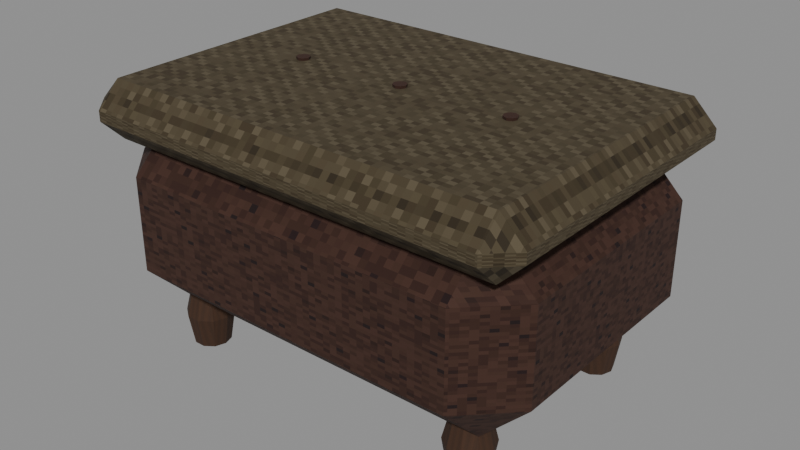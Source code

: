# Source: level_lived_ottoman.blend  (saved by Blender 5.0.118; exported with 4.5.12 LTS)
import bpy
from mathutils import Matrix  # noqa: F401  (used for matrix-valued properties, if any)

bpy.ops.wm.read_factory_settings(use_empty=True)
scene = bpy.context.scene
scene.name = 'Scene'

# ---- images (referenced by path relative to the original .blend; pixels are not part of the script)
import os
ASSET_DIR = os.environ.get("B2B_ASSET_DIR", "")  # directory of the original .blend (textures are referenced by path, not embedded)
HERE = os.path.dirname(os.path.abspath(__file__))  # packed textures are extracted next to this script under _unpacked/

def load_image(name, relpath, width, height, colorspace="sRGB"):
    """Load a texture the original file referenced (path relative to the .blend, or extracted next to this script)."""
    p = next((c for c in (os.path.join(HERE, relpath), os.path.join(ASSET_DIR, relpath)) if relpath and os.path.exists(c)), "")
    if p:
        img = bpy.data.images.load(p, check_existing=True)
        img.name = name
    else:  # same state as the original file: an image datablock whose file is absent (Cycles renders it pink)
        img = bpy.data.images.new(name, width, height)
        img.source = "FILE"
        img.filepath = "//" + (relpath or name)
    img.colorspace_settings.name = colorspace
    return img
img_original_leather_diffuse = load_image('Original leather diffuse', '_unpacked/Original_leather_diffuse.3a7e801d.png', 64, 64, 'sRGB')
img_original_cloth_diffuse = load_image('Original cloth diffuse', '_unpacked/Original_cloth_diffuse.c932d9b2.png', 64, 64, 'sRGB')
img_original_oak_diffuse = load_image('Original oak diffuse', '_unpacked/Original_oak_diffuse.ce2c759f.png', 64, 64, 'sRGB')

# ---- materials (node trees are filled in below, after node groups)
mat_rebuild_original_leather = bpy.data.materials.new('Rebuild Original leather')
mat_rebuild_original_cloth = bpy.data.materials.new('Rebuild Original cloth')
mat_rebuild_original_oak = bpy.data.materials.new('Rebuild Original oak')

# ---- material node trees
mat_rebuild_original_leather.use_nodes = True; mat_rebuild_original_leather.node_tree.nodes.clear()
_N = mat_rebuild_original_leather.node_tree.nodes; _L = mat_rebuild_original_leather.node_tree.links
n0 = _N.new('ShaderNodeBsdfPrincipled'); n0.name = 'Principled BSDF'; n0.location = (-200, 100)
n0.inputs[2].default_value = 0.88
n1 = _N.new('ShaderNodeOutputMaterial'); n1.name = 'Material Output'; n1.location = (200, 100)
n2 = _N.new('ShaderNodeTexImage'); n2.name = 'Image Texture'; n2.location = (0, 0)
n2.image = img_original_leather_diffuse
n2.interpolation = 'Closest'
_L.new(n0.outputs[0], n1.inputs[0])
_L.new(n2.outputs[0], n0.inputs[0])
n1.is_active_output = True
mat_rebuild_original_cloth.use_nodes = True; mat_rebuild_original_cloth.node_tree.nodes.clear()
_N = mat_rebuild_original_cloth.node_tree.nodes; _L = mat_rebuild_original_cloth.node_tree.links
n0 = _N.new('ShaderNodeBsdfPrincipled'); n0.name = 'Principled BSDF'; n0.location = (-200, 100)
n0.inputs[2].default_value = 0.88
n1 = _N.new('ShaderNodeOutputMaterial'); n1.name = 'Material Output'; n1.location = (200, 100)
n2 = _N.new('ShaderNodeTexImage'); n2.name = 'Image Texture'; n2.location = (0, 0)
n2.image = img_original_cloth_diffuse
n2.interpolation = 'Closest'
_L.new(n0.outputs[0], n1.inputs[0])
_L.new(n2.outputs[0], n0.inputs[0])
n1.is_active_output = True
mat_rebuild_original_oak.use_nodes = True; mat_rebuild_original_oak.node_tree.nodes.clear()
_N = mat_rebuild_original_oak.node_tree.nodes; _L = mat_rebuild_original_oak.node_tree.links
n0 = _N.new('ShaderNodeBsdfPrincipled'); n0.name = 'Principled BSDF'; n0.location = (-200, 100)
n0.inputs[2].default_value = 0.88
n1 = _N.new('ShaderNodeOutputMaterial'); n1.name = 'Material Output'; n1.location = (200, 100)
n2 = _N.new('ShaderNodeTexImage'); n2.name = 'Image Texture'; n2.location = (0, 0)
n2.image = img_original_oak_diffuse
n2.interpolation = 'Closest'
_L.new(n0.outputs[0], n1.inputs[0])
_L.new(n2.outputs[0], n0.inputs[0])
n1.is_active_output = True

# ---- meshes
me_cube = bpy.data.meshes.new('Cube')
me_cube.from_pydata([(-0.33, -0.21, 0.09), (-0.33, -0.3, 0.18), (-0.42, -0.21, 0.18), (-0.33, -0.3, 0.36), (-0.33, -0.21, 0.45), (-0.42, -0.21, 0.36), (-0.33, 0.21, 0.09), (-0.42, 0.21, 0.18), (-0.33, 0.3, 0.18), (-0.33, 0.21, 0.45), (-0.33, 0.3, 0.36), (-0.42, 0.21, 0.36), (0.33, -0.21, 0.09), (0.42, -0.21, 0.18), (0.33, -0.3, 0.18), (0.33, -0.21, 0.45), (0.33, -0.3, 0.36), (0.42, -0.21, 0.36), (0.33, 0.21, 0.09), (0.33, 0.3, 0.18), (0.42, 0.21, 0.18), (0.33, 0.21, 0.45), (0.42, 0.21, 0.36), (0.33, 0.3, 0.36), (-0.39, -0.27, 0.405), (-0.39, -0.315, 0.45), (-0.435, -0.27, 0.45), (-0.39, -0.315, 0.47), (-0.39, -0.27, 0.515), (-0.435, -0.27, 0.47), (-0.39, 0.27, 0.405), (-0.435, 0.27, 0.45), (-0.39, 0.315, 0.45), (-0.39, 0.27, 0.515), (-0.39, 0.315, 0.47), (-0.435, 0.27, 0.47), (0.39, -0.27, 0.405), (0.435, -0.27, 0.45), (0.39, -0.315, 0.45), (0.39, -0.27, 0.515), (0.39, -0.315, 0.47), (0.435, -0.27, 0.47), (0.39, 0.27, 0.405), (0.39, 0.315, 0.45), (0.435, 0.27, 0.45), (0.39, 0.27, 0.515), (0.435, 0.27, 0.47), (0.39, 0.315, 0.47), (-0.265, -0.19, 0.0), (-0.2717, -0.1694, 0.0), (-0.2892, -0.1567, 0.0), (-0.3108, -0.1567, 0.0), (-0.3283, -0.1694, 0.0), (-0.335, -0.19, 0.0), (-0.3283, -0.2106, 0.0), (-0.3108, -0.2233, 0.0), (-0.2892, -0.2233, 0.0), (-0.2717, -0.2106, 0.0), (-0.255, -0.19, 0.06), (-0.2636, -0.1635, 0.06), (-0.2861, -0.1472, 0.06), (-0.3139, -0.1472, 0.06), (-0.3364, -0.1635, 0.06), (-0.345, -0.19, 0.06), (-0.3364, -0.2165, 0.06), (-0.3139, -0.2328, 0.06), (-0.2861, -0.2328, 0.06), (-0.2636, -0.2165, 0.06), (-0.27, -0.19, 0.12), (-0.2757, -0.1724, 0.12), (-0.2907, -0.1615, 0.12), (-0.3093, -0.1615, 0.12), (-0.3243, -0.1724, 0.12), (-0.33, -0.19, 0.12), (-0.3243, -0.2076, 0.12), (-0.3093, -0.2185, 0.12), (-0.2907, -0.2185, 0.12), (-0.2757, -0.2076, 0.12), (-0.265, 0.19, 0.0), (-0.2717, 0.2106, 0.0), (-0.2892, 0.2233, 0.0), (-0.3108, 0.2233, 0.0), (-0.3283, 0.2106, 0.0), (-0.335, 0.19, 0.0), (-0.3283, 0.1694, 0.0), (-0.3108, 0.1567, 0.0), (-0.2892, 0.1567, 0.0), (-0.2717, 0.1694, 0.0), (-0.255, 0.19, 0.06), (-0.2636, 0.2165, 0.06), (-0.2861, 0.2328, 0.06), (-0.3139, 0.2328, 0.06), (-0.3364, 0.2165, 0.06), (-0.345, 0.19, 0.06), (-0.3364, 0.1635, 0.06), (-0.3139, 0.1472, 0.06), (-0.2861, 0.1472, 0.06), (-0.2636, 0.1635, 0.06), (-0.27, 0.19, 0.12), (-0.2757, 0.2076, 0.12), (-0.2907, 0.2185, 0.12), (-0.3093, 0.2185, 0.12), (-0.3243, 0.2076, 0.12), (-0.33, 0.19, 0.12), (-0.3243, 0.1724, 0.12), (-0.3093, 0.1615, 0.12), (-0.2907, 0.1615, 0.12), (-0.2757, 0.1724, 0.12), (0.335, -0.19, 0.0), (0.3283, -0.1694, 0.0), (0.3108, -0.1567, 0.0), (0.2892, -0.1567, 0.0), (0.2717, -0.1694, 0.0), (0.265, -0.19, 0.0), (0.2717, -0.2106, 0.0), (0.2892, -0.2233, 0.0), (0.3108, -0.2233, 0.0), (0.3283, -0.2106, 0.0), (0.345, -0.19, 0.06), (0.3364, -0.1635, 0.06), (0.3139, -0.1472, 0.06), (0.2861, -0.1472, 0.06), (0.2636, -0.1635, 0.06), (0.255, -0.19, 0.06), (0.2636, -0.2165, 0.06), (0.2861, -0.2328, 0.06), (0.3139, -0.2328, 0.06), (0.3364, -0.2165, 0.06), (0.33, -0.19, 0.12), (0.3243, -0.1724, 0.12), (0.3093, -0.1615, 0.12), (0.2907, -0.1615, 0.12), (0.2757, -0.1724, 0.12), (0.27, -0.19, 0.12), (0.2757, -0.2076, 0.12), (0.2907, -0.2185, 0.12), (0.3093, -0.2185, 0.12), (0.3243, -0.2076, 0.12), (0.335, 0.19, 0.0), (0.3283, 0.2106, 0.0), (0.3108, 0.2233, 0.0), (0.2892, 0.2233, 0.0), (0.2717, 0.2106, 0.0), (0.265, 0.19, 0.0), (0.2717, 0.1694, 0.0), (0.2892, 0.1567, 0.0), (0.3108, 0.1567, 0.0), (0.3283, 0.1694, 0.0), (0.345, 0.19, 0.06), (0.3364, 0.2165, 0.06), (0.3139, 0.2328, 0.06), (0.2861, 0.2328, 0.06), (0.2636, 0.2165, 0.06), (0.255, 0.19, 0.06), (0.2636, 0.1635, 0.06), (0.2861, 0.1472, 0.06), (0.3139, 0.1472, 0.06), (0.3364, 0.1635, 0.06), (0.33, 0.19, 0.12), (0.3243, 0.2076, 0.12), (0.3093, 0.2185, 0.12), (0.2907, 0.2185, 0.12), (0.2757, 0.2076, 0.12), (0.27, 0.19, 0.12), (0.2757, 0.1724, 0.12), (0.2907, 0.1615, 0.12), (0.3093, 0.1615, 0.12), (0.3243, 0.1724, 0.12), (-0.208, 0.0, 0.514), (-0.2115, 0.008485, 0.514), (-0.22, 0.012, 0.514), (-0.2285, 0.008485, 0.514), (-0.232, 1.47e-18, 0.514), (-0.2285, -0.008485, 0.514), (-0.22, -0.012, 0.514), (-0.2115, -0.008485, 0.514), (-0.207, 0.0, 0.52), (-0.2108, 0.009192, 0.52), (-0.22, 0.013, 0.52), (-0.2292, 0.009192, 0.52), (-0.233, 1.592e-18, 0.52), (-0.2292, -0.009192, 0.52), (-0.22, -0.013, 0.52), (-0.2108, -0.009192, 0.52), (0.012, 0.0, 0.514), (0.008485, 0.008485, 0.514), (7.348e-19, 0.012, 0.514), (-0.008485, 0.008485, 0.514), (-0.012, 1.47e-18, 0.514), (-0.008485, -0.008485, 0.514), (-2.204e-18, -0.012, 0.514), (0.008485, -0.008485, 0.514), (0.013, 0.0, 0.52), (0.009192, 0.009192, 0.52), (7.96e-19, 0.013, 0.52), (-0.009192, 0.009192, 0.52), (-0.013, 1.592e-18, 0.52), (-0.009192, -0.009192, 0.52), (-2.388e-18, -0.013, 0.52), (0.009192, -0.009192, 0.52), (0.232, 0.0, 0.514), (0.2285, 0.008485, 0.514), (0.22, 0.012, 0.514), (0.2115, 0.008485, 0.514), (0.208, 1.47e-18, 0.514), (0.2115, -0.008485, 0.514), (0.22, -0.012, 0.514), (0.2285, -0.008485, 0.514), (0.233, 0.0, 0.52), (0.2292, 0.009192, 0.52), (0.22, 0.013, 0.52), (0.2108, 0.009192, 0.52), (0.207, 1.592e-18, 0.52), (0.2108, -0.009192, 0.52), (0.22, -0.013, 0.52), (0.2292, -0.009192, 0.52)], [], [(0, 1, 2), (3, 4, 5), (6, 7, 8), (9, 10, 11), (12, 13, 14), (15, 16, 17), (18, 19, 20), (21, 22, 23), (6, 0, 2, 7), (1, 3, 5, 2), (4, 9, 11, 5), (10, 8, 7, 11), (18, 6, 8, 19), (9, 21, 23, 10), (22, 20, 19, 23), (12, 18, 20, 13), (21, 15, 17, 22), (16, 14, 13, 17), (0, 12, 14, 1), (15, 4, 3, 16), (6, 18, 12, 0), (2, 5, 11, 7), (14, 16, 3, 1), (21, 9, 4, 15), (8, 10, 23, 19), (20, 22, 17, 13), (24, 25, 26), (27, 28, 29), (30, 31, 32), (33, 34, 35), (36, 37, 38), (39, 40, 41), (42, 43, 44), (45, 46, 47), (30, 24, 26, 31), (25, 27, 29, 26), (28, 33, 35, 29), (34, 32, 31, 35), (42, 30, 32, 43), (33, 45, 47, 34), (46, 44, 43, 47), (36, 42, 44, 37), (45, 39, 41, 46), (40, 38, 37, 41), (24, 36, 38, 25), (39, 28, 27, 40), (30, 42, 36, 24), (26, 29, 35, 31), (38, 40, 27, 25), (45, 33, 28, 39), (32, 34, 47, 43), (44, 46, 41, 37), (48, 49, 59, 58), (49, 50, 60, 59), (50, 51, 61, 60), (51, 52, 62, 61), (52, 53, 63, 62), (53, 54, 64, 63), (54, 55, 65, 64), (55, 56, 66, 65), (56, 57, 67, 66), (57, 48, 58, 67), (58, 59, 69, 68), (59, 60, 70, 69), (60, 61, 71, 70), (61, 62, 72, 71), (62, 63, 73, 72), (63, 64, 74, 73), (64, 65, 75, 74), (65, 66, 76, 75), (66, 67, 77, 76), (67, 58, 68, 77), (57, 56, 55, 54, 53, 52, 51, 50, 49, 48), (68, 69, 70, 71, 72, 73, 74, 75, 76, 77), (78, 79, 89, 88), (79, 80, 90, 89), (80, 81, 91, 90), (81, 82, 92, 91), (82, 83, 93, 92), (83, 84, 94, 93), (84, 85, 95, 94), (85, 86, 96, 95), (86, 87, 97, 96), (87, 78, 88, 97), (88, 89, 99, 98), (89, 90, 100, 99), (90, 91, 101, 100), (91, 92, 102, 101), (92, 93, 103, 102), (93, 94, 104, 103), (94, 95, 105, 104), (95, 96, 106, 105), (96, 97, 107, 106), (97, 88, 98, 107), (87, 86, 85, 84, 83, 82, 81, 80, 79, 78), (98, 99, 100, 101, 102, 103, 104, 105, 106, 107), (108, 109, 119, 118), (109, 110, 120, 119), (110, 111, 121, 120), (111, 112, 122, 121), (112, 113, 123, 122), (113, 114, 124, 123), (114, 115, 125, 124), (115, 116, 126, 125), (116, 117, 127, 126), (117, 108, 118, 127), (118, 119, 129, 128), (119, 120, 130, 129), (120, 121, 131, 130), (121, 122, 132, 131), (122, 123, 133, 132), (123, 124, 134, 133), (124, 125, 135, 134), (125, 126, 136, 135), (126, 127, 137, 136), (127, 118, 128, 137), (117, 116, 115, 114, 113, 112, 111, 110, 109, 108), (128, 129, 130, 131, 132, 133, 134, 135, 136, 137), (138, 139, 149, 148), (139, 140, 150, 149), (140, 141, 151, 150), (141, 142, 152, 151), (142, 143, 153, 152), (143, 144, 154, 153), (144, 145, 155, 154), (145, 146, 156, 155), (146, 147, 157, 156), (147, 138, 148, 157), (148, 149, 159, 158), (149, 150, 160, 159), (150, 151, 161, 160), (151, 152, 162, 161), (152, 153, 163, 162), (153, 154, 164, 163), (154, 155, 165, 164), (155, 156, 166, 165), (156, 157, 167, 166), (157, 148, 158, 167), (147, 146, 145, 144, 143, 142, 141, 140, 139, 138), (158, 159, 160, 161, 162, 163, 164, 165, 166, 167), (168, 169, 177, 176), (169, 170, 178, 177), (170, 171, 179, 178), (171, 172, 180, 179), (172, 173, 181, 180), (173, 174, 182, 181), (174, 175, 183, 182), (175, 168, 176, 183), (175, 174, 173, 172, 171, 170, 169, 168), (176, 177, 178, 179, 180, 181, 182, 183), (184, 185, 193, 192), (185, 186, 194, 193), (186, 187, 195, 194), (187, 188, 196, 195), (188, 189, 197, 196), (189, 190, 198, 197), (190, 191, 199, 198), (191, 184, 192, 199), (191, 190, 189, 188, 187, 186, 185, 184), (192, 193, 194, 195, 196, 197, 198, 199), (200, 201, 209, 208), (201, 202, 210, 209), (202, 203, 211, 210), (203, 204, 212, 211), (204, 205, 213, 212), (205, 206, 214, 213), (206, 207, 215, 214), (207, 200, 208, 215), (207, 206, 205, 204, 203, 202, 201, 200), (208, 209, 210, 211, 212, 213, 214, 215)])
me_cube.polygons.foreach_set('material_index', [0, 0, 0, 0, 0, 0, 0, 0, 0, 0, 0, 0, 0, 0, 0, 0, 0, 0, 0, 0, 0, 0, 0, 0, 0, 0, 1, 1, 1, 1, 1, 1, 1, 1, 1, 1, 1, 1, 1, 1, 1, 1, 1, 1, 1, 1, 1, 1, 1, 1, 1, 1, 2, 2, 2, 2, 2, 2, 2, 2, 2, 2, 2, 2, 2, 2, 2, 2, 2, 2, 2, 2, 2, 2, 2, 2, 2, 2, 2, 2, 2, 2, 2, 2, 2, 2, 2, 2, 2, 2, 2, 2, 2, 2, 2, 2, 2, 2, 2, 2, 2, 2, 2, 2, 2, 2, 2, 2, 2, 2, 2, 2, 2, 2, 2, 2, 2, 2, 2, 2, 2, 2, 2, 2, 2, 2, 2, 2, 2, 2, 2, 2, 2, 2, 2, 2, 2, 2, 2, 2, 0, 0, 0, 0, 0, 0, 0, 0, 0, 0, 0, 0, 0, 0, 0, 0, 0, 0, 0, 0, 0, 0, 0, 0, 0, 0, 0, 0, 0, 0])
_uv = me_cube.uv_layers.new(name='UVMap')
_uv.uv.foreach_set('vector', [0.1675, 0.025, 0.025, 0.2625, 0.1675, 0.2625, 0.025, 0.7375, 0.1675, 0.975, 0.1675, 0.7375, 0.8325, 0.025, 0.8325, 0.2625, 0.975, 0.2625, 0.8325, 0.975, 0.975, 0.7375, 0.8325, 0.7375, 0.1675, 0.025, 0.1675, 0.2625, 0.025, 0.2625, 0.1675, 0.975, 0.025, 0.7375, 0.1675, 0.7375, 0.8325, 0.025, 0.975, 0.2625, 0.8325, 0.2625, 0.8325, 0.975, 0.8325, 0.7375, 0.975, 0.7375, 0.8325, 0.025, 0.1675, 0.025, 0.1675, 0.2625, 0.8325, 0.2625, 0.025, 0.2625, 0.025, 0.7375, 0.1675, 0.7375, 0.1675, 0.2625, 0.1675, 0.975, 0.8325, 0.975, 0.8325, 0.7375, 0.1675, 0.7375, 0.975, 0.7375, 0.975, 0.2625, 0.8325, 0.2625, 0.8325, 0.7375, 0.8732, 0.8325, 0.1268, 0.8325, 0.1268, 0.975, 0.8732, 0.975, 0.1268, 0.8325, 0.8732, 0.8325, 0.8732, 0.975, 0.1268, 0.975, 0.8325, 0.7375, 0.8325, 0.2625, 0.975, 0.2625, 0.975, 0.7375, 0.1675, 0.025, 0.8325, 0.025, 0.8325, 0.2625, 0.1675, 0.2625, 0.8325, 0.975, 0.1675, 0.975, 0.1675, 0.7375, 0.8325, 0.7375, 0.025, 0.7375, 0.025, 0.2625, 0.1675, 0.2625, 0.1675, 0.7375, 0.1268, 0.1675, 0.8732, 0.1675, 0.8732, 0.025, 0.1268, 0.025, 0.8732, 0.1675, 0.1268, 0.1675, 0.1268, 0.025, 0.8732, 0.025, 0.1268, 0.8325, 0.8732, 0.8325, 0.8732, 0.1675, 0.1268, 0.1675, 0.1675, 0.2625, 0.1675, 0.7375, 0.8325, 0.7375, 0.8325, 0.2625, 0.8732, 0.2625, 0.8732, 0.7375, 0.1268, 0.7375, 0.1268, 0.2625, 0.8732, 0.8325, 0.1268, 0.8325, 0.1268, 0.1675, 0.8732, 0.1675, 0.1268, 0.2625, 0.1268, 0.7375, 0.8732, 0.7375, 0.8732, 0.2625, 0.8325, 0.2625, 0.8325, 0.7375, 0.1675, 0.7375, 0.1675, 0.2625, 0.07414, 0.09286, 0.07414, 0.025, 0.025, 0.09286, 0.07414, 0.025, 0.07414, 0.09286, 0.025, 0.09286, 0.07414, 0.9071, 0.025, 0.9071, 0.07414, 0.975, 0.07414, 0.9071, 0.07414, 0.975, 0.025, 0.9071, 0.9259, 0.09286, 0.975, 0.09286, 0.9259, 0.025, 0.9259, 0.09286, 0.9259, 0.025, 0.975, 0.09286, 0.9259, 0.9071, 0.9259, 0.975, 0.975, 0.9071, 0.9259, 0.9071, 0.975, 0.9071, 0.9259, 0.975, 0.07414, 0.9071, 0.07414, 0.09286, 0.025, 0.09286, 0.025, 0.9071, 0.025, 0.4136, 0.025, 0.5864, 0.09286, 0.5864, 0.09286, 0.4136, 0.07414, 0.09286, 0.07414, 0.9071, 0.025, 0.9071, 0.025, 0.09286, 0.975, 0.5864, 0.975, 0.4136, 0.9071, 0.4136, 0.9071, 0.5864, 0.9259, 0.9071, 0.07414, 0.9071, 0.07414, 0.975, 0.9259, 0.975, 0.07414, 0.9071, 0.9259, 0.9071, 0.9259, 0.975, 0.07414, 0.975, 0.9071, 0.5864, 0.9071, 0.4136, 0.975, 0.4136, 0.975, 0.5864, 0.9259, 0.09286, 0.9259, 0.9071, 0.975, 0.9071, 0.975, 0.09286, 0.9259, 0.9071, 0.9259, 0.09286, 0.975, 0.09286, 0.975, 0.9071, 0.025, 0.5864, 0.025, 0.4136, 0.09286, 0.4136, 0.09286, 0.5864, 0.07414, 0.09286, 0.9259, 0.09286, 0.9259, 0.025, 0.07414, 0.025, 0.9259, 0.09286, 0.07414, 0.09286, 0.07414, 0.025, 0.9259, 0.025, 0.07414, 0.9071, 0.9259, 0.9071, 0.9259, 0.09286, 0.07414, 0.09286, 0.09286, 0.4136, 0.09286, 0.5864, 0.9071, 0.5864, 0.9071, 0.4136, 0.9259, 0.4136, 0.9259, 0.5864, 0.07414, 0.5864, 0.07414, 0.4136, 0.9259, 0.9071, 0.07414, 0.9071, 0.07414, 0.09286, 0.9259, 0.09286, 0.07414, 0.4136, 0.07414, 0.5864, 0.9259, 0.5864, 0.9259, 0.4136, 0.9071, 0.4136, 0.9071, 0.5864, 0.09286, 0.5864, 0.09286, 0.4136, 0.5, 0.025, 0.7283, 0.025, 0.7936, 0.5, 0.5, 0.5, 0.7989, 0.025, 0.6142, 0.025, 0.6468, 0.5, 0.8843, 0.5, 0.6142, 0.025, 0.3858, 0.025, 0.3532, 0.5, 0.6468, 0.5, 0.3858, 0.025, 0.2011, 0.025, 0.1157, 0.5, 0.3532, 0.5, 0.7283, 0.025, 0.5, 0.025, 0.5, 0.5, 0.7936, 0.5, 0.5, 0.025, 0.2717, 0.025, 0.2064, 0.5, 0.5, 0.5, 0.2011, 0.025, 0.3858, 0.025, 0.3532, 0.5, 0.1157, 0.5, 0.3858, 0.025, 0.6142, 0.025, 0.6468, 0.5, 0.3532, 0.5, 0.6142, 0.025, 0.7989, 0.025, 0.8843, 0.5, 0.6468, 0.5, 0.2717, 0.025, 0.5, 0.025, 0.5, 0.5, 0.2064, 0.5, 0.5, 0.5, 0.7936, 0.5, 0.6957, 0.975, 0.5, 0.975, 0.8843, 0.5, 0.6468, 0.5, 0.5979, 0.975, 0.7562, 0.975, 0.6468, 0.5, 0.3532, 0.5, 0.4021, 0.975, 0.5979, 0.975, 0.3532, 0.5, 0.1157, 0.5, 0.2438, 0.975, 0.4021, 0.975, 0.7936, 0.5, 0.5, 0.5, 0.5, 0.975, 0.6957, 0.975, 0.5, 0.5, 0.2064, 0.5, 0.3043, 0.975, 0.5, 0.975, 0.1157, 0.5, 0.3532, 0.5, 0.4021, 0.975, 0.2438, 0.975, 0.3532, 0.5, 0.6468, 0.5, 0.5979, 0.975, 0.4021, 0.975, 0.6468, 0.5, 0.8843, 0.5, 0.7562, 0.975, 0.5979, 0.975, 0.2064, 0.5, 0.5, 0.5, 0.5, 0.975, 0.3043, 0.975, 0.7989, 0.2717, 0.6142, 0.1306, 0.3858, 0.1306, 0.2011, 0.2717, 0.1306, 0.5, 0.2011, 0.7283, 0.3858, 0.8694, 0.6142, 0.8694, 0.7989, 0.7283, 0.8694, 0.5, 0.8167, 0.5, 0.7562, 0.6957, 0.5979, 0.8167, 0.4021, 0.8167, 0.2438, 0.6957, 0.1833, 0.5, 0.2438, 0.3043, 0.4021, 0.1833, 0.5979, 0.1833, 0.7562, 0.3043, 0.5, 0.025, 0.7283, 0.025, 0.7936, 0.5, 0.5, 0.5, 0.7989, 0.025, 0.6142, 0.025, 0.6468, 0.5, 0.8843, 0.5, 0.6142, 0.025, 0.3858, 0.025, 0.3532, 0.5, 0.6468, 0.5, 0.3858, 0.025, 0.2011, 0.025, 0.1157, 0.5, 0.3532, 0.5, 0.7283, 0.025, 0.5, 0.025, 0.5, 0.5, 0.7936, 0.5, 0.5, 0.025, 0.2717, 0.025, 0.2064, 0.5, 0.5, 0.5, 0.2011, 0.025, 0.3858, 0.025, 0.3532, 0.5, 0.1157, 0.5, 0.3858, 0.025, 0.6142, 0.025, 0.6468, 0.5, 0.3532, 0.5, 0.6142, 0.025, 0.7989, 0.025, 0.8843, 0.5, 0.6468, 0.5, 0.2717, 0.025, 0.5, 0.025, 0.5, 0.5, 0.2064, 0.5, 0.5, 0.5, 0.7936, 0.5, 0.6957, 0.975, 0.5, 0.975, 0.8843, 0.5, 0.6468, 0.5, 0.5979, 0.975, 0.7562, 0.975, 0.6468, 0.5, 0.3532, 0.5, 0.4021, 0.975, 0.5979, 0.975, 0.3532, 0.5, 0.1157, 0.5, 0.2438, 0.975, 0.4021, 0.975, 0.7936, 0.5, 0.5, 0.5, 0.5, 0.975, 0.6957, 0.975, 0.5, 0.5, 0.2064, 0.5, 0.3043, 0.975, 0.5, 0.975, 0.1157, 0.5, 0.3532, 0.5, 0.4021, 0.975, 0.2438, 0.975, 0.3532, 0.5, 0.6468, 0.5, 0.5979, 0.975, 0.4021, 0.975, 0.6468, 0.5, 0.8843, 0.5, 0.7562, 0.975, 0.5979, 0.975, 0.2064, 0.5, 0.5, 0.5, 0.5, 0.975, 0.3043, 0.975, 0.7989, 0.2717, 0.6142, 0.1306, 0.3858, 0.1306, 0.2011, 0.2717, 0.1306, 0.5, 0.2011, 0.7283, 0.3858, 0.8694, 0.6142, 0.8694, 0.7989, 0.7283, 0.8694, 0.5, 0.8167, 0.5, 0.7562, 0.6957, 0.5979, 0.8167, 0.4021, 0.8167, 0.2438, 0.6957, 0.1833, 0.5, 0.2438, 0.3043, 0.4021, 0.1833, 0.5979, 0.1833, 0.7562, 0.3043, 0.5, 0.025, 0.7283, 0.025, 0.7936, 0.5, 0.5, 0.5, 0.7989, 0.025, 0.6142, 0.025, 0.6468, 0.5, 0.8843, 0.5, 0.6142, 0.025, 0.3858, 0.025, 0.3532, 0.5, 0.6468, 0.5, 0.3858, 0.025, 0.2011, 0.025, 0.1157, 0.5, 0.3532, 0.5, 0.7283, 0.025, 0.5, 0.025, 0.5, 0.5, 0.7936, 0.5, 0.5, 0.025, 0.2717, 0.025, 0.2064, 0.5, 0.5, 0.5, 0.2011, 0.025, 0.3858, 0.025, 0.3532, 0.5, 0.1157, 0.5, 0.3858, 0.025, 0.6142, 0.025, 0.6468, 0.5, 0.3532, 0.5, 0.6142, 0.025, 0.7989, 0.025, 0.8843, 0.5, 0.6468, 0.5, 0.2717, 0.025, 0.5, 0.025, 0.5, 0.5, 0.2064, 0.5, 0.5, 0.5, 0.7936, 0.5, 0.6957, 0.975, 0.5, 0.975, 0.8843, 0.5, 0.6468, 0.5, 0.5979, 0.975, 0.7562, 0.975, 0.6468, 0.5, 0.3532, 0.5, 0.4021, 0.975, 0.5979, 0.975, 0.3532, 0.5, 0.1157, 0.5, 0.2438, 0.975, 0.4021, 0.975, 0.7936, 0.5, 0.5, 0.5, 0.5, 0.975, 0.6957, 0.975, 0.5, 0.5, 0.2064, 0.5, 0.3043, 0.975, 0.5, 0.975, 0.1157, 0.5, 0.3532, 0.5, 0.4021, 0.975, 0.2438, 0.975, 0.3532, 0.5, 0.6468, 0.5, 0.5979, 0.975, 0.4021, 0.975, 0.6468, 0.5, 0.8843, 0.5, 0.7562, 0.975, 0.5979, 0.975, 0.2064, 0.5, 0.5, 0.5, 0.5, 0.975, 0.3043, 0.975, 0.7989, 0.2717, 0.6142, 0.1306, 0.3858, 0.1306, 0.2011, 0.2717, 0.1306, 0.5, 0.2011, 0.7283, 0.3858, 0.8694, 0.6142, 0.8694, 0.7989, 0.7283, 0.8694, 0.5, 0.8167, 0.5, 0.7562, 0.6957, 0.5979, 0.8167, 0.4021, 0.8167, 0.2438, 0.6957, 0.1833, 0.5, 0.2438, 0.3043, 0.4021, 0.1833, 0.5979, 0.1833, 0.7562, 0.3043, 0.5, 0.025, 0.7283, 0.025, 0.7936, 0.5, 0.5, 0.5, 0.7989, 0.025, 0.6142, 0.025, 0.6468, 0.5, 0.8843, 0.5, 0.6142, 0.025, 0.3858, 0.025, 0.3532, 0.5, 0.6468, 0.5, 0.3858, 0.025, 0.2011, 0.025, 0.1157, 0.5, 0.3532, 0.5, 0.7283, 0.025, 0.5, 0.025, 0.5, 0.5, 0.7936, 0.5, 0.5, 0.025, 0.2717, 0.025, 0.2064, 0.5, 0.5, 0.5, 0.2011, 0.025, 0.3858, 0.025, 0.3532, 0.5, 0.1157, 0.5, 0.3858, 0.025, 0.6142, 0.025, 0.6468, 0.5, 0.3532, 0.5, 0.6142, 0.025, 0.7989, 0.025, 0.8843, 0.5, 0.6468, 0.5, 0.2717, 0.025, 0.5, 0.025, 0.5, 0.5, 0.2064, 0.5, 0.5, 0.5, 0.7936, 0.5, 0.6957, 0.975, 0.5, 0.975, 0.8843, 0.5, 0.6468, 0.5, 0.5979, 0.975, 0.7562, 0.975, 0.6468, 0.5, 0.3532, 0.5, 0.4021, 0.975, 0.5979, 0.975, 0.3532, 0.5, 0.1157, 0.5, 0.2438, 0.975, 0.4021, 0.975, 0.7936, 0.5, 0.5, 0.5, 0.5, 0.975, 0.6957, 0.975, 0.5, 0.5, 0.2064, 0.5, 0.3043, 0.975, 0.5, 0.975, 0.1157, 0.5, 0.3532, 0.5, 0.4021, 0.975, 0.2438, 0.975, 0.3532, 0.5, 0.6468, 0.5, 0.5979, 0.975, 0.4021, 0.975, 0.6468, 0.5, 0.8843, 0.5, 0.7562, 0.975, 0.5979, 0.975, 0.2064, 0.5, 0.5, 0.5, 0.5, 0.975, 0.3043, 0.975, 0.7989, 0.2717, 0.6142, 0.1306, 0.3858, 0.1306, 0.2011, 0.2717, 0.1306, 0.5, 0.2011, 0.7283, 0.3858, 0.8694, 0.6142, 0.8694, 0.7989, 0.7283, 0.8694, 0.5, 0.8167, 0.5, 0.7562, 0.6957, 0.5979, 0.8167, 0.4021, 0.8167, 0.2438, 0.6957, 0.1833, 0.5, 0.2438, 0.3043, 0.4021, 0.1833, 0.5979, 0.1833, 0.7562, 0.3043, 0.5, 0.025, 0.81, 0.025, 0.8359, 0.975, 0.5, 0.975, 0.81, 0.025, 0.5, 0.025, 0.5, 0.975, 0.8359, 0.975, 0.5, 0.025, 0.19, 0.025, 0.1641, 0.975, 0.5, 0.975, 0.81, 0.025, 0.5, 0.025, 0.5, 0.975, 0.8359, 0.975, 0.5, 0.025, 0.19, 0.025, 0.1641, 0.975, 0.5, 0.975, 0.19, 0.025, 0.5, 0.025, 0.5, 0.975, 0.1641, 0.975, 0.5, 0.025, 0.81, 0.025, 0.8359, 0.975, 0.5, 0.975, 0.19, 0.025, 0.5, 0.025, 0.5, 0.975, 0.1641, 0.975, 0.81, 0.19, 0.5, 0.06154, 0.19, 0.19, 0.06154, 0.5, 0.19, 0.81, 0.5, 0.9385, 0.81, 0.81, 0.9385, 0.5, 0.975, 0.5, 0.8359, 0.8359, 0.5, 0.975, 0.1641, 0.8359, 0.025, 0.5, 0.1641, 0.1641, 0.5, 0.025, 0.8359, 0.1641, 0.5, 0.025, 0.81, 0.025, 0.8359, 0.975, 0.5, 0.975, 0.81, 0.025, 0.5, 0.025, 0.5, 0.975, 0.8359, 0.975, 0.5, 0.025, 0.19, 0.025, 0.1641, 0.975, 0.5, 0.975, 0.81, 0.025, 0.5, 0.025, 0.5, 0.975, 0.8359, 0.975, 0.5, 0.025, 0.19, 0.025, 0.1641, 0.975, 0.5, 0.975, 0.19, 0.025, 0.5, 0.025, 0.5, 0.975, 0.1641, 0.975, 0.5, 0.025, 0.81, 0.025, 0.8359, 0.975, 0.5, 0.975, 0.19, 0.025, 0.5, 0.025, 0.5, 0.975, 0.1641, 0.975, 0.81, 0.19, 0.5, 0.06154, 0.19, 0.19, 0.06154, 0.5, 0.19, 0.81, 0.5, 0.9385, 0.81, 0.81, 0.9385, 0.5, 0.975, 0.5, 0.8359, 0.8359, 0.5, 0.975, 0.1641, 0.8359, 0.025, 0.5, 0.1641, 0.1641, 0.5, 0.025, 0.8359, 0.1641, 0.5, 0.025, 0.81, 0.025, 0.8359, 0.975, 0.5, 0.975, 0.81, 0.025, 0.5, 0.025, 0.5, 0.975, 0.8359, 0.975, 0.5, 0.025, 0.19, 0.025, 0.1641, 0.975, 0.5, 0.975, 0.81, 0.025, 0.5, 0.025, 0.5, 0.975, 0.8359, 0.975, 0.5, 0.025, 0.19, 0.025, 0.1641, 0.975, 0.5, 0.975, 0.19, 0.025, 0.5, 0.025, 0.5, 0.975, 0.1641, 0.975, 0.5, 0.025, 0.81, 0.025, 0.8359, 0.975, 0.5, 0.975, 0.19, 0.025, 0.5, 0.025, 0.5, 0.975, 0.1641, 0.975, 0.81, 0.19, 0.5, 0.06154, 0.19, 0.19, 0.06154, 0.5, 0.19, 0.81, 0.5, 0.9385, 0.81, 0.81, 0.9385, 0.5, 0.975, 0.5, 0.8359, 0.8359, 0.5, 0.975, 0.1641, 0.8359, 0.025, 0.5, 0.1641, 0.1641, 0.5, 0.025, 0.8359, 0.1641])
me_cube.materials.append(mat_rebuild_original_leather)
me_cube.materials.append(mat_rebuild_original_cloth)
me_cube.materials.append(mat_rebuild_original_oak)
me_cube.update()

# ---- objects
ob_level_lived_ottoman = bpy.data.objects.new('level_lived_ottoman', me_cube)

# ---- transforms, parenting, visibility, modifiers, constraints
ob_level_lived_ottoman.location = (0.0, 0.0, 0.0)
_vg = ob_level_lived_ottoman.vertex_groups.new(name='Rounded upholstered ottoman')
_vg = ob_level_lived_ottoman.vertex_groups.new(name='Piped tufted cushion')
_vg = ob_level_lived_ottoman.vertex_groups.new(name='Ottoman turned foot')
_vg = ob_level_lived_ottoman.vertex_groups.new(name='Ottoman turned foot.001')
_vg = ob_level_lived_ottoman.vertex_groups.new(name='Ottoman turned foot.002')
_vg = ob_level_lived_ottoman.vertex_groups.new(name='Ottoman turned foot.003')
_vg = ob_level_lived_ottoman.vertex_groups.new(name='Tuft button')
_vg = ob_level_lived_ottoman.vertex_groups.new(name='Tuft button.001')
_vg = ob_level_lived_ottoman.vertex_groups.new(name='Tuft button.002')

# ---- collection membership
scene.collection.objects.link(ob_level_lived_ottoman)

# ---- scene / render settings (as saved in the file)
scene.frame_start = 1; scene.frame_end = 250; scene.frame_set(1)
scene.render.engine = 'BLENDER_EEVEE_NEXT'
scene.render.bake_bias = 0.0
scene.render.bake_samples = 0
scene.cycles.sampling_pattern = 'TABULATED_SOBOL'
scene.eevee.use_volume_custom_range = False
bpy.context.view_layer.update()

# ---- added for rendering (the .blend has no active camera and no usable light): camera, sun + grey world if the file has none
cam_auto = bpy.data.cameras.new('AutoCamera')
cam_auto.lens = 50.0
cam_auto.sensor_width = 36.0
cam_auto.clip_end = 1000.0
ob_auto_camera = bpy.data.objects.new('AutoCamera', cam_auto)
scene.collection.objects.link(ob_auto_camera)
ob_auto_camera.location = (1.10416, -1.32499, 1.14333)
ob_auto_camera.rotation_euler = (1.09748, -7.21219e-08, 0.694738)
scene.camera = ob_auto_camera
light_auto_sun = bpy.data.lights.new('AutoSun', 'SUN')
light_auto_sun.energy = 3.0
light_auto_sun.angle = 0.0523599
ob_auto_sun = bpy.data.objects.new('AutoSun', light_auto_sun)
scene.collection.objects.link(ob_auto_sun)
ob_auto_sun.rotation_euler = (0.872665, 0.174533, 0.523599)
if scene.world is None:
    world_auto = bpy.data.worlds.new('AutoWorld')
    world_auto.color = (0.3, 0.3, 0.3)
    scene.world = world_auto
bpy.context.view_layer.update()
